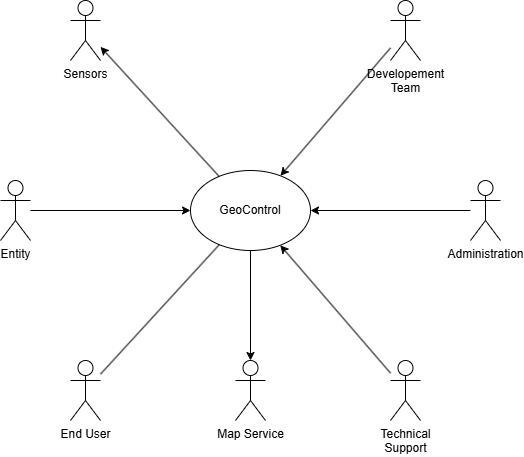

The diagram above was exported from draw.io. Its source (the exported page's mxGraphModel, read from the mxfile embedded in the PNG):
<mxGraphModel dx="986" dy="501" grid="1" gridSize="10" guides="1" tooltips="1" connect="1" arrows="1" fold="1" page="1" pageScale="1" pageWidth="850" pageHeight="1100" math="0" shadow="0">
  <root>
    <mxCell id="0" />
    <mxCell id="1" parent="0" />
    <mxCell id="1PrX3Wq5AF3pWAkMW1BV-2" value="GeoControl" style="ellipse;whiteSpace=wrap;html=1;" parent="1" vertex="1">
      <mxGeometry x="360" y="270" width="120" height="80" as="geometry" />
    </mxCell>
    <mxCell id="1PrX3Wq5AF3pWAkMW1BV-3" value="Entity" style="shape=umlActor;verticalLabelPosition=bottom;verticalAlign=top;html=1;outlineConnect=0;" parent="1" vertex="1">
      <mxGeometry x="170" y="280" width="30" height="60" as="geometry" />
    </mxCell>
    <mxCell id="1PrX3Wq5AF3pWAkMW1BV-4" value="Technical&lt;div&gt;Support&lt;/div&gt;" style="shape=umlActor;verticalLabelPosition=bottom;verticalAlign=top;html=1;outlineConnect=0;" parent="1" vertex="1">
      <mxGeometry x="560" y="460" width="30" height="60" as="geometry" />
    </mxCell>
    <mxCell id="1PrX3Wq5AF3pWAkMW1BV-6" value="Developement&lt;div&gt;Team&lt;/div&gt;" style="shape=umlActor;verticalLabelPosition=bottom;verticalAlign=top;html=1;outlineConnect=0;" parent="1" vertex="1">
      <mxGeometry x="560" y="100" width="30" height="60" as="geometry" />
    </mxCell>
    <mxCell id="1PrX3Wq5AF3pWAkMW1BV-19" value="" style="endArrow=classic;html=1;rounded=0;" parent="1" source="1PrX3Wq5AF3pWAkMW1BV-3" target="1PrX3Wq5AF3pWAkMW1BV-2" edge="1">
      <mxGeometry width="50" height="50" relative="1" as="geometry">
        <mxPoint x="310" y="320" as="sourcePoint" />
        <mxPoint x="360" y="270" as="targetPoint" />
      </mxGeometry>
    </mxCell>
    <mxCell id="1PrX3Wq5AF3pWAkMW1BV-20" value="" style="endArrow=classic;html=1;rounded=0;" parent="1" source="1PrX3Wq5AF3pWAkMW1BV-6" target="1PrX3Wq5AF3pWAkMW1BV-2" edge="1">
      <mxGeometry width="50" height="50" relative="1" as="geometry">
        <mxPoint x="310" y="320" as="sourcePoint" />
        <mxPoint x="360" y="270" as="targetPoint" />
      </mxGeometry>
    </mxCell>
    <mxCell id="SgXBWSKoQ2hhheCV_O11-1" value="End User" style="shape=umlActor;verticalLabelPosition=bottom;verticalAlign=top;html=1;outlineConnect=0;" parent="1" vertex="1">
      <mxGeometry x="240" y="460" width="30" height="60" as="geometry" />
    </mxCell>
    <mxCell id="SgXBWSKoQ2hhheCV_O11-2" value="" style="endArrow=none;html=1;rounded=0;" parent="1" source="SgXBWSKoQ2hhheCV_O11-1" target="1PrX3Wq5AF3pWAkMW1BV-2" edge="1">
      <mxGeometry width="50" height="50" relative="1" as="geometry">
        <mxPoint x="350" y="360" as="sourcePoint" />
        <mxPoint x="400" y="310" as="targetPoint" />
      </mxGeometry>
    </mxCell>
    <mxCell id="SgXBWSKoQ2hhheCV_O11-3" value="Sensors" style="shape=umlActor;verticalLabelPosition=bottom;verticalAlign=top;html=1;outlineConnect=0;" parent="1" vertex="1">
      <mxGeometry x="240" y="100" width="30" height="60" as="geometry" />
    </mxCell>
    <mxCell id="SgXBWSKoQ2hhheCV_O11-5" value="Administration" style="shape=umlActor;verticalLabelPosition=bottom;verticalAlign=top;html=1;outlineConnect=0;" parent="1" vertex="1">
      <mxGeometry x="640" y="280" width="30" height="60" as="geometry" />
    </mxCell>
    <mxCell id="SgXBWSKoQ2hhheCV_O11-6" value="" style="endArrow=classic;html=1;rounded=0;" parent="1" source="SgXBWSKoQ2hhheCV_O11-5" target="1PrX3Wq5AF3pWAkMW1BV-2" edge="1">
      <mxGeometry width="50" height="50" relative="1" as="geometry">
        <mxPoint x="350" y="330" as="sourcePoint" />
        <mxPoint x="400" y="280" as="targetPoint" />
      </mxGeometry>
    </mxCell>
    <mxCell id="SgXBWSKoQ2hhheCV_O11-7" value="" style="endArrow=classic;html=1;rounded=0;" parent="1" source="1PrX3Wq5AF3pWAkMW1BV-2" target="SgXBWSKoQ2hhheCV_O11-3" edge="1">
      <mxGeometry width="50" height="50" relative="1" as="geometry">
        <mxPoint x="300" y="230" as="sourcePoint" />
        <mxPoint x="350" y="180" as="targetPoint" />
      </mxGeometry>
    </mxCell>
    <mxCell id="SgXBWSKoQ2hhheCV_O11-8" value="" style="endArrow=classic;html=1;rounded=0;" parent="1" source="1PrX3Wq5AF3pWAkMW1BV-4" target="1PrX3Wq5AF3pWAkMW1BV-2" edge="1">
      <mxGeometry width="50" height="50" relative="1" as="geometry">
        <mxPoint x="450" y="450" as="sourcePoint" />
        <mxPoint x="500" y="400" as="targetPoint" />
      </mxGeometry>
    </mxCell>
    <mxCell id="8eyzJk_uJeKXPl_3S4ar-1" value="Map Service" style="shape=umlActor;verticalLabelPosition=bottom;verticalAlign=top;html=1;outlineConnect=0;" vertex="1" parent="1">
      <mxGeometry x="405" y="460" width="30" height="60" as="geometry" />
    </mxCell>
    <mxCell id="8eyzJk_uJeKXPl_3S4ar-5" style="edgeStyle=orthogonalEdgeStyle;rounded=0;orthogonalLoop=1;jettySize=auto;html=1;entryX=0.5;entryY=0;entryDx=0;entryDy=0;entryPerimeter=0;" edge="1" parent="1" source="1PrX3Wq5AF3pWAkMW1BV-2" target="8eyzJk_uJeKXPl_3S4ar-1">
      <mxGeometry relative="1" as="geometry" />
    </mxCell>
  </root>
</mxGraphModel>